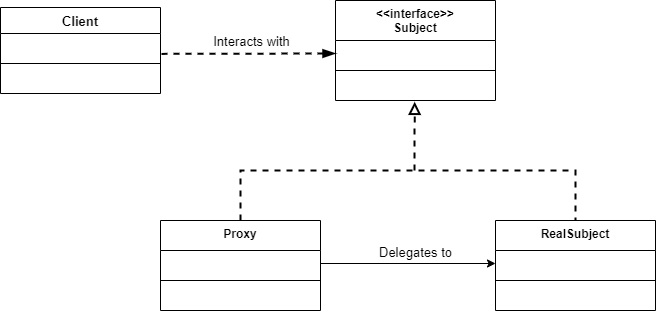

The diagram above was exported from draw.io. Its source (the exported page's mxGraphModel, read from the mxfile embedded in the PNG):
<mxGraphModel dx="1422" dy="794" grid="1" gridSize="10" guides="1" tooltips="1" connect="1" arrows="1" fold="1" page="1" pageScale="1" pageWidth="850" pageHeight="1100" math="0" shadow="0">
  <root>
    <mxCell id="0" />
    <mxCell id="1" parent="0" />
    <mxCell id="6qaFf_rRBChHy_XpYsyl-1" value="&lt;&lt;interface&gt;&gt;&#10;Subject" style="swimlane;fontStyle=1;align=center;verticalAlign=top;childLayout=stackLayout;horizontal=1;startSize=40;horizontalStack=0;resizeParent=1;resizeParentMax=0;resizeLast=0;collapsible=1;marginBottom=0;" vertex="1" parent="1">
      <mxGeometry x="360" y="160" width="160" height="100" as="geometry" />
    </mxCell>
    <mxCell id="6qaFf_rRBChHy_XpYsyl-2" value=" " style="text;strokeColor=none;fillColor=none;align=left;verticalAlign=top;spacingLeft=4;spacingRight=4;overflow=hidden;rotatable=0;points=[[0,0.5],[1,0.5]];portConstraint=eastwest;" vertex="1" parent="6qaFf_rRBChHy_XpYsyl-1">
      <mxGeometry y="40" width="160" height="26" as="geometry" />
    </mxCell>
    <mxCell id="6qaFf_rRBChHy_XpYsyl-3" value="" style="line;strokeWidth=1;fillColor=none;align=left;verticalAlign=middle;spacingTop=-1;spacingLeft=3;spacingRight=3;rotatable=0;labelPosition=right;points=[];portConstraint=eastwest;" vertex="1" parent="6qaFf_rRBChHy_XpYsyl-1">
      <mxGeometry y="66" width="160" height="8" as="geometry" />
    </mxCell>
    <mxCell id="6qaFf_rRBChHy_XpYsyl-4" value=" " style="text;strokeColor=none;fillColor=none;align=left;verticalAlign=top;spacingLeft=4;spacingRight=4;overflow=hidden;rotatable=0;points=[[0,0.5],[1,0.5]];portConstraint=eastwest;" vertex="1" parent="6qaFf_rRBChHy_XpYsyl-1">
      <mxGeometry y="74" width="160" height="26" as="geometry" />
    </mxCell>
    <mxCell id="6qaFf_rRBChHy_XpYsyl-5" value="Proxy" style="swimlane;fontStyle=1;align=center;verticalAlign=top;childLayout=stackLayout;horizontal=1;startSize=30;horizontalStack=0;resizeParent=1;resizeParentMax=0;resizeLast=0;collapsible=1;marginBottom=0;" vertex="1" parent="1">
      <mxGeometry x="185" y="380" width="160" height="90" as="geometry" />
    </mxCell>
    <mxCell id="6qaFf_rRBChHy_XpYsyl-6" value=" " style="text;strokeColor=none;fillColor=none;align=left;verticalAlign=top;spacingLeft=4;spacingRight=4;overflow=hidden;rotatable=0;points=[[0,0.5],[1,0.5]];portConstraint=eastwest;" vertex="1" parent="6qaFf_rRBChHy_XpYsyl-5">
      <mxGeometry y="30" width="160" height="26" as="geometry" />
    </mxCell>
    <mxCell id="6qaFf_rRBChHy_XpYsyl-7" value="" style="line;strokeWidth=1;fillColor=none;align=left;verticalAlign=middle;spacingTop=-1;spacingLeft=3;spacingRight=3;rotatable=0;labelPosition=right;points=[];portConstraint=eastwest;" vertex="1" parent="6qaFf_rRBChHy_XpYsyl-5">
      <mxGeometry y="56" width="160" height="8" as="geometry" />
    </mxCell>
    <mxCell id="6qaFf_rRBChHy_XpYsyl-8" value=" " style="text;strokeColor=none;fillColor=none;align=left;verticalAlign=top;spacingLeft=4;spacingRight=4;overflow=hidden;rotatable=0;points=[[0,0.5],[1,0.5]];portConstraint=eastwest;" vertex="1" parent="6qaFf_rRBChHy_XpYsyl-5">
      <mxGeometry y="64" width="160" height="26" as="geometry" />
    </mxCell>
    <mxCell id="6qaFf_rRBChHy_XpYsyl-9" value="RealSubject" style="swimlane;fontStyle=1;align=center;verticalAlign=top;childLayout=stackLayout;horizontal=1;startSize=30;horizontalStack=0;resizeParent=1;resizeParentMax=0;resizeLast=0;collapsible=1;marginBottom=0;" vertex="1" parent="1">
      <mxGeometry x="520" y="380" width="160" height="90" as="geometry" />
    </mxCell>
    <mxCell id="6qaFf_rRBChHy_XpYsyl-10" value=" " style="text;strokeColor=none;fillColor=none;align=left;verticalAlign=top;spacingLeft=4;spacingRight=4;overflow=hidden;rotatable=0;points=[[0,0.5],[1,0.5]];portConstraint=eastwest;" vertex="1" parent="6qaFf_rRBChHy_XpYsyl-9">
      <mxGeometry y="30" width="160" height="26" as="geometry" />
    </mxCell>
    <mxCell id="6qaFf_rRBChHy_XpYsyl-11" value="" style="line;strokeWidth=1;fillColor=none;align=left;verticalAlign=middle;spacingTop=-1;spacingLeft=3;spacingRight=3;rotatable=0;labelPosition=right;points=[];portConstraint=eastwest;" vertex="1" parent="6qaFf_rRBChHy_XpYsyl-9">
      <mxGeometry y="56" width="160" height="8" as="geometry" />
    </mxCell>
    <mxCell id="6qaFf_rRBChHy_XpYsyl-12" value=" " style="text;strokeColor=none;fillColor=none;align=left;verticalAlign=top;spacingLeft=4;spacingRight=4;overflow=hidden;rotatable=0;points=[[0,0.5],[1,0.5]];portConstraint=eastwest;" vertex="1" parent="6qaFf_rRBChHy_XpYsyl-9">
      <mxGeometry y="64" width="160" height="26" as="geometry" />
    </mxCell>
    <mxCell id="6qaFf_rRBChHy_XpYsyl-13" value="" style="endArrow=classic;html=1;entryX=0;entryY=0.5;entryDx=0;entryDy=0;exitX=1;exitY=0.5;exitDx=0;exitDy=0;" edge="1" parent="1" source="6qaFf_rRBChHy_XpYsyl-6" target="6qaFf_rRBChHy_XpYsyl-10">
      <mxGeometry width="50" height="50" relative="1" as="geometry">
        <mxPoint x="400" y="430" as="sourcePoint" />
        <mxPoint x="450" y="380" as="targetPoint" />
      </mxGeometry>
    </mxCell>
    <mxCell id="6qaFf_rRBChHy_XpYsyl-14" value="Delegates to" style="edgeLabel;html=1;align=center;verticalAlign=middle;resizable=0;points=[];fontSize=13;" vertex="1" connectable="0" parent="6qaFf_rRBChHy_XpYsyl-13">
      <mxGeometry x="0.2457" y="1" relative="1" as="geometry">
        <mxPoint x="-15" y="-11" as="offset" />
      </mxGeometry>
    </mxCell>
    <mxCell id="6qaFf_rRBChHy_XpYsyl-15" value="" style="endArrow=none;dashed=1;html=1;fontSize=13;entryX=0.5;entryY=0;entryDx=0;entryDy=0;exitX=0.5;exitY=0;exitDx=0;exitDy=0;strokeWidth=2;rounded=0;" edge="1" parent="1" source="6qaFf_rRBChHy_XpYsyl-5" target="6qaFf_rRBChHy_XpYsyl-9">
      <mxGeometry width="50" height="50" relative="1" as="geometry">
        <mxPoint x="410" y="420" as="sourcePoint" />
        <mxPoint x="460" y="370" as="targetPoint" />
        <Array as="points">
          <mxPoint x="265" y="330" />
          <mxPoint x="600" y="330" />
        </Array>
      </mxGeometry>
    </mxCell>
    <mxCell id="6qaFf_rRBChHy_XpYsyl-16" value="" style="endArrow=block;dashed=1;html=1;fontSize=13;strokeWidth=2;entryX=0.495;entryY=1.051;entryDx=0;entryDy=0;entryPerimeter=0;endFill=0;endSize=8;startSize=8;" edge="1" parent="1" target="6qaFf_rRBChHy_XpYsyl-4">
      <mxGeometry width="50" height="50" relative="1" as="geometry">
        <mxPoint x="439" y="330" as="sourcePoint" />
        <mxPoint x="460" y="370" as="targetPoint" />
      </mxGeometry>
    </mxCell>
    <mxCell id="6qaFf_rRBChHy_XpYsyl-20" value="Client" style="swimlane;fontStyle=1;align=center;verticalAlign=top;childLayout=stackLayout;horizontal=1;startSize=26;horizontalStack=0;resizeParent=1;resizeParentMax=0;resizeLast=0;collapsible=1;marginBottom=0;fontSize=13;" vertex="1" parent="1">
      <mxGeometry x="25" y="167" width="160" height="86" as="geometry" />
    </mxCell>
    <mxCell id="6qaFf_rRBChHy_XpYsyl-21" value=" " style="text;strokeColor=none;fillColor=none;align=left;verticalAlign=top;spacingLeft=4;spacingRight=4;overflow=hidden;rotatable=0;points=[[0,0.5],[1,0.5]];portConstraint=eastwest;" vertex="1" parent="6qaFf_rRBChHy_XpYsyl-20">
      <mxGeometry y="26" width="160" height="26" as="geometry" />
    </mxCell>
    <mxCell id="6qaFf_rRBChHy_XpYsyl-22" value="" style="line;strokeWidth=1;fillColor=none;align=left;verticalAlign=middle;spacingTop=-1;spacingLeft=3;spacingRight=3;rotatable=0;labelPosition=right;points=[];portConstraint=eastwest;" vertex="1" parent="6qaFf_rRBChHy_XpYsyl-20">
      <mxGeometry y="52" width="160" height="8" as="geometry" />
    </mxCell>
    <mxCell id="6qaFf_rRBChHy_XpYsyl-23" value=" " style="text;strokeColor=none;fillColor=none;align=left;verticalAlign=top;spacingLeft=4;spacingRight=4;overflow=hidden;rotatable=0;points=[[0,0.5],[1,0.5]];portConstraint=eastwest;" vertex="1" parent="6qaFf_rRBChHy_XpYsyl-20">
      <mxGeometry y="60" width="160" height="26" as="geometry" />
    </mxCell>
    <mxCell id="6qaFf_rRBChHy_XpYsyl-24" value="" style="endArrow=blockThin;dashed=1;html=1;fontSize=13;startSize=8;endSize=8;strokeWidth=2;entryX=0;entryY=0.5;entryDx=0;entryDy=0;exitX=1.006;exitY=0.784;exitDx=0;exitDy=0;exitPerimeter=0;endFill=1;" edge="1" parent="1" source="6qaFf_rRBChHy_XpYsyl-21" target="6qaFf_rRBChHy_XpYsyl-2">
      <mxGeometry width="50" height="50" relative="1" as="geometry">
        <mxPoint x="210" y="270" as="sourcePoint" />
        <mxPoint x="260" y="220" as="targetPoint" />
      </mxGeometry>
    </mxCell>
    <mxCell id="6qaFf_rRBChHy_XpYsyl-25" value="Interacts with" style="edgeLabel;html=1;align=center;verticalAlign=middle;resizable=0;points=[];fontSize=13;" vertex="1" connectable="0" parent="6qaFf_rRBChHy_XpYsyl-24">
      <mxGeometry x="-0.1836" y="2" relative="1" as="geometry">
        <mxPoint x="19" y="-11" as="offset" />
      </mxGeometry>
    </mxCell>
  </root>
</mxGraphModel>